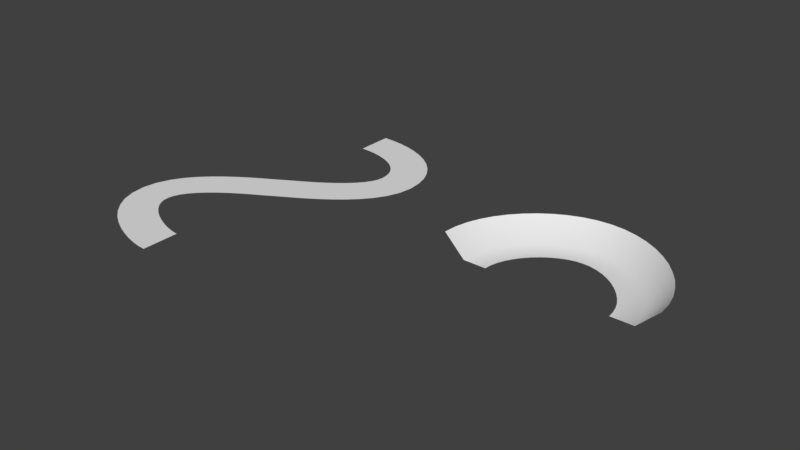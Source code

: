 # Source: track_170914.blend  (saved by Blender 2.78.0; exported with 4.5.12 LTS)
import bpy
from mathutils import Matrix  # noqa: F401  (used for matrix-valued properties, if any)

bpy.ops.wm.read_factory_settings(use_empty=True)
scene = bpy.context.scene
scene.name = 'Scene'

# ---- collections
col_collection_1 = bpy.data.collections.new('Collection 1'); scene.collection.children.link(col_collection_1)

# ---- world
world_world = bpy.data.worlds.new('World'); scene.world = world_world
world_world.color = (0.05088, 0.05088, 0.05088)
world_world.use_sun_shadow = False
world_world.sun_shadow_jitter_overblur = 0.0
world_world.cycles.sampling_method = 'MANUAL'

# ---- meshes
me_mesh_001 = bpy.data.meshes.new('Mesh.001')
me_mesh_001.from_pydata([(51.0, 0.0, -9.617e-07), (40.0, 0.0, 0.0), (30.0, 0.0, 10.0), (51.27, 3.267, -6.557e-07), (40.41, 4.988, 0.0), (30.53, 6.554, 10.0), (52.07, 6.63, -1.311e-06), (41.57, 9.907, 0.0), (32.03, 12.89, 10.0), (53.41, 10.05, -2.384e-07), (43.44, 14.69, 0.0), (34.37, 18.9, 10.0), (55.26, 13.44, 4.768e-07), (45.93, 19.26, 0.0), (37.44, 24.55, 10.0), (57.57, 16.69, 5.96e-07), (48.97, 23.55, 0.0), (41.15, 29.79, 10.0), (60.28, 19.72, -9.537e-07), (52.5, 27.5, 0.0), (45.43, 34.57, 10.0), (63.31, 22.43, -1.669e-06), (56.45, 31.03, 0.0), (50.21, 38.85, 10.0), (66.56, 24.74, 9.537e-07), (60.74, 34.07, 0.0), (55.45, 42.56, 10.0), (69.95, 26.59, -4.768e-07), (65.31, 36.56, 0.0), (61.1, 45.63, 10.0), (73.37, 27.93, -4.768e-07), (70.09, 38.43, 0.0), (67.11, 47.97, 10.0), (76.73, 28.73, -7.153e-07), (75.01, 39.59, 0.0), (73.45, 49.47, 10.0), (80.0, 29.0, 0.0), (80.0, 40.0, 0.0), (80.0, 50.0, 10.0), (83.27, 28.73, -7.153e-07), (84.99, 39.59, 0.0), (86.55, 49.47, 10.0), (86.63, 27.93, -1.669e-06), (89.91, 38.43, 0.0), (92.89, 47.97, 10.0), (90.05, 26.59, -9.537e-07), (94.69, 36.56, 0.0), (98.9, 45.63, 10.0), (93.44, 24.74, 7.153e-07), (99.26, 34.07, 0.0), (104.6, 42.56, 10.0), (96.69, 22.43, 0.0), (103.6, 31.03, 0.0), (109.8, 38.85, 10.0), (99.72, 19.72, 0.0), (107.5, 27.5, 0.0), (114.6, 34.57, 10.0), (102.4, 16.69, -8.345e-07), (111.0, 23.55, 0.0), (118.8, 29.79, 10.0), (104.7, 13.44, -7.153e-07), (114.1, 19.26, 0.0), (122.6, 24.55, 10.0), (106.6, 10.05, -7.153e-07), (116.6, 14.69, 0.0), (125.6, 18.9, 10.0), (107.9, 6.63, 0.0), (118.4, 9.907, 0.0), (128.0, 12.89, 10.0), (108.7, 3.267, -3.874e-07), (119.6, 4.988, 0.0), (129.5, 6.554, 10.0), (109.0, 0.0, 0.0), (120.0, 0.0, 0.0), (130.0, 0.0, 10.0)], [], [(1, 0, 3, 4), (2, 1, 4, 5), (4, 3, 6, 7), (5, 4, 7, 8), (7, 6, 9, 10), (8, 7, 10, 11), (10, 9, 12, 13), (11, 10, 13, 14), (13, 12, 15, 16), (14, 13, 16, 17), (16, 15, 18, 19), (17, 16, 19, 20), (19, 18, 21, 22), (20, 19, 22, 23), (22, 21, 24, 25), (23, 22, 25, 26), (25, 24, 27, 28), (26, 25, 28, 29), (28, 27, 30, 31), (29, 28, 31, 32), (31, 30, 33, 34), (32, 31, 34, 35), (34, 33, 36, 37), (35, 34, 37, 38), (37, 36, 39, 40), (38, 37, 40, 41), (40, 39, 42, 43), (41, 40, 43, 44), (43, 42, 45, 46), (44, 43, 46, 47), (46, 45, 48, 49), (47, 46, 49, 50), (49, 48, 51, 52), (50, 49, 52, 53), (52, 51, 54, 55), (53, 52, 55, 56), (55, 54, 57, 58), (56, 55, 58, 59), (58, 57, 60, 61), (59, 58, 61, 62), (61, 60, 63, 64), (62, 61, 64, 65), (64, 63, 66, 67), (65, 64, 67, 68), (67, 66, 69, 70), (68, 67, 70, 71), (70, 69, 72, 73), (71, 70, 73, 74)])
me_mesh_001.polygons.foreach_set('use_smooth', [True] * 48)
_uv = me_mesh_001.uv_layers.new(name='UVMap')
_uv.uv.foreach_set('vector', [11.0, 0.0, 0.0, 0.0, 0.0, 4.141, 11.0, 4.141, 11.0, 4.141, 0.0, 4.141, 0.0, 9.931, 11.0, 9.931, 11.0, 9.931, 0.0, 9.931, 0.0, 14.19, 11.0, 14.19, 11.0, 14.19, 0.0, 14.19, 0.0, 19.97, 11.0, 19.97, 11.0, 19.97, 0.0, 19.97, 0.0, 24.37, 11.0, 24.37, 11.0, 24.37, 0.0, 24.37, 0.0, 30.17, 11.0, 30.17, 11.0, 30.17, 0.0, 30.17, 0.0, 34.7, 11.0, 34.7, 11.0, 34.7, 0.0, 34.7, 0.0, 40.51, 11.0, 40.51, 11.0, 40.51, 0.0, 40.51, 0.0, 45.14, 11.0, 45.14, 11.0, 45.14, 0.0, 45.14, 0.0, 50.98, 11.0, 50.98, 11.0, 50.98, 0.0, 50.98, 0.0, 55.66, 11.0, 55.66, 11.0, 55.66, 0.0, 55.66, 0.0, 61.52, 11.0, 61.52, 11.0, 61.52, 0.0, 61.52, 0.0, 66.2, 11.0, 66.2, 11.0, 66.2, 0.0, 66.2, 0.0, 72.05, 11.0, 72.05, 11.0, 72.05, 0.0, 72.05, 0.0, 76.68, 11.0, 76.68, 11.0, 76.68, 0.0, 76.68, 0.0, 82.52, 11.0, 82.52, 11.0, 82.52, 0.0, 82.52, 0.0, 87.05, 11.0, 87.05, 11.0, 87.05, 0.0, 87.05, 0.0, 92.87, 11.0, 92.87, 11.0, 92.87, 0.0, 92.87, 0.0, 97.27, 11.0, 97.27, 11.0, 97.27, 0.0, 97.27, 0.0, 103.1, 11.0, 103.1, 11.0, 103.1, 0.0, 103.1, 0.0, 107.3, 11.0, 107.3, 11.0, 107.3, 0.0, 107.3, 0.0, 113.1, 11.0, 113.1, 11.0, 113.1, 0.0, 113.1, 0.0, 117.2, 11.0, 117.2, 11.0, 117.2, 0.0, 117.2, 0.0, 123.0, 11.0, 123.0, 11.0, 123.0, 0.0, 123.0, 0.0, 127.2, 11.0, 127.2, 11.0, 127.2, 0.0, 127.2, 0.0, 133.0, 11.0, 133.0, 11.0, 133.0, 0.0, 133.0, 0.0, 137.2, 11.0, 137.2, 11.0, 137.2, 0.0, 137.2, 0.0, 143.0, 11.0, 143.0, 11.0, 143.0, 0.0, 143.0, 0.0, 147.4, 11.0, 147.4, 11.0, 147.4, 0.0, 147.4, 0.0, 153.2, 11.0, 153.2, 11.0, 153.2, 0.0, 153.2, 0.0, 157.7, 11.0, 157.7, 11.0, 157.7, 0.0, 157.7, 0.0, 163.5, 11.0, 163.5, 11.0, 163.5, 0.0, 163.5, 0.0, 168.2, 11.0, 168.2, 11.0, 168.2, 0.0, 168.2, 0.0, 174.0, 11.0, 174.0, 11.0, 174.0, 0.0, 174.0, 0.0, 178.7, 11.0, 178.7, 11.0, 178.7, 0.0, 178.7, 0.0, 184.6, 11.0, 184.6, 11.0, 184.6, 0.0, 184.6, 0.0, 189.2, 11.0, 189.2, 11.0, 189.2, 0.0, 189.2, 0.0, 195.1, 11.0, 195.1, 11.0, 195.1, 0.0, 195.1, 0.0, 199.7, 11.0, 199.7, 11.0, 199.7, 0.0, 199.7, 0.0, 205.6, 11.0, 205.6, 11.0, 205.6, 0.0, 205.6, 0.0, 210.1, 11.0, 210.1, 11.0, 210.1, 0.0, 210.1, 0.0, 215.9, 11.0, 215.9, 11.0, 215.9, 0.0, 215.9, 0.0, 220.3, 11.0, 220.3, 11.0, 220.3, 0.0, 220.3, 0.0, 226.1, 11.0, 226.1, 11.0, 226.1, 0.0, 226.1, 0.0, 230.4, 11.0, 230.4, 11.0, 230.4, 0.0, 230.4, 0.0, 236.1, 11.0, 236.1, 11.0, 236.1, 0.0, 236.1, 0.0, 240.3, 11.0, 240.3, 11.0, 240.3, 0.0, 240.3, 0.0, 246.1, 11.0, 246.1])
me_mesh_001.use_remesh_preserve_volume = False
me_mesh_001.use_remesh_preserve_attributes = False
me_mesh_001.use_mirror_vertex_groups = False
me_mesh_001.update()
me_mesh = bpy.data.meshes.new('Mesh')
me_mesh.from_pydata([(-70.0, 61.0, 0.0), (-70.0, 79.0, 0.0), (-65.77, 60.82, 0.0), (-64.26, 78.76, 0.0), (-61.62, 60.3, -7.153e-07), (-58.57, 78.04, 7.153e-07), (-57.64, 59.43, 4.768e-07), (-52.98, 76.82, -4.768e-07), (-53.91, 58.24, -4.768e-07), (-47.57, 75.09, 4.768e-07), (-50.51, 56.76, 0.0), (-42.38, 72.82, 0.0), (-47.51, 55.02, -2.384e-07), (-37.49, 69.98, 2.384e-07), (-44.95, 53.06, 7.153e-07), (-32.99, 66.52, -7.153e-07), (-42.85, 50.92, -4.768e-07), (-29.0, 62.41, 4.768e-07), (-41.22, 48.6, -1.192e-07), (-25.66, 57.65, 1.192e-07), (-40.03, 46.08, 5.96e-08), (-23.12, 52.26, -5.96e-08), (-39.27, 43.24, -1.788e-07), (-21.54, 46.34, 1.788e-07), (-39.0, 40.19, 1.863e-08), (-21.0, 39.81, -1.863e-08), (-39.36, 37.28, -2.384e-07), (-21.89, 32.94, 2.384e-07), (-40.46, 34.41, -4.172e-07), (-24.29, 26.52, 4.172e-07), (-42.38, 31.29, -2.384e-07), (-27.73, 20.83, 2.384e-07), (-45.09, 28.03, 3.576e-07), (-31.88, 15.81, -3.576e-07), (-48.46, 24.78, -4.768e-07), (-36.48, 11.34, 4.768e-07), (-52.31, 21.63, 2.384e-07), (-41.34, 7.36, -2.384e-07), (-56.44, 18.65, 0.0), (-46.26, 3.808, 0.0), (-60.65, 15.91, 2.384e-07), (-51.08, 0.6671, -2.384e-07), (-64.75, 13.43, 4.768e-07), (-55.6, -2.069, -4.768e-07), (-68.57, 11.23, 2.384e-07), (-59.62, -4.39, -2.384e-07), (-71.95, 9.305, 3.576e-07), (-62.91, -6.261, -3.576e-07), (-74.59, 7.742, 0.0), (-65.41, -7.742, 0.0), (-77.09, 6.261, -3.576e-07), (-68.05, -9.305, 3.576e-07), (-80.38, 4.39, 2.384e-07), (-71.43, -11.23, -2.384e-07), (-84.4, 2.069, -3.576e-07), (-75.25, -13.43, 3.576e-07), (-88.92, -0.6671, -7.153e-07), (-79.35, -15.91, 7.153e-07), (-93.74, -3.808, 7.153e-07), (-83.56, -18.65, -7.153e-07), (-98.66, -7.36, 2.384e-07), (-87.69, -21.63, -2.384e-07), (-103.5, -11.34, 0.0), (-91.54, -24.78, 0.0), (-108.1, -15.81, 1.073e-06), (-94.91, -28.03, -1.073e-06), (-112.3, -20.83, 2.384e-07), (-97.62, -31.29, -2.384e-07), (-115.7, -26.52, 5.96e-07), (-99.54, -34.41, -5.96e-07), (-118.1, -32.94, -2.384e-07), (-100.6, -37.28, 2.384e-07), (-119.0, -39.98, -4.657e-10), (-101.0, -40.02, 4.657e-10), (-118.1, -46.97, 1.192e-07), (-100.7, -42.61, -1.192e-07), (-115.8, -53.25, 4.768e-07), (-99.71, -45.08, -4.768e-07), (-112.2, -58.67, 3.576e-07), (-98.07, -47.58, -3.576e-07), (-108.0, -63.25, 1.192e-06), (-95.72, -50.08, -1.192e-06), (-103.3, -67.09, 2.384e-07), (-92.73, -52.49, -2.384e-07), (-98.24, -70.3, 2.384e-07), (-89.26, -54.7, -2.384e-07), (-93.1, -72.95, -1.192e-06), (-85.5, -56.63, 1.192e-06), (-87.98, -75.09, 2.384e-07), (-81.65, -58.24, -2.384e-07), (-83.03, -76.75, 2.384e-07), (-77.91, -59.5, -2.384e-07), (-78.34, -77.96, 0.0), (-74.53, -60.37, 0.0), (-73.99, -78.72, 0.0), (-71.78, -60.86, 0.0), (-70.0, -79.0, 0.0), (-70.0, -61.0, 0.0)], [], [(1, 0, 2, 3), (3, 2, 4, 5), (5, 4, 6, 7), (7, 6, 8, 9), (9, 8, 10, 11), (11, 10, 12, 13), (13, 12, 14, 15), (15, 14, 16, 17), (17, 16, 18, 19), (19, 18, 20, 21), (21, 20, 22, 23), (23, 22, 24, 25), (25, 24, 26, 27), (27, 26, 28, 29), (29, 28, 30, 31), (31, 30, 32, 33), (33, 32, 34, 35), (35, 34, 36, 37), (37, 36, 38, 39), (39, 38, 40, 41), (41, 40, 42, 43), (43, 42, 44, 45), (45, 44, 46, 47), (47, 46, 48, 49), (49, 48, 50, 51), (51, 50, 52, 53), (53, 52, 54, 55), (55, 54, 56, 57), (57, 56, 58, 59), (59, 58, 60, 61), (61, 60, 62, 63), (63, 62, 64, 65), (65, 64, 66, 67), (67, 66, 68, 69), (69, 68, 70, 71), (71, 70, 72, 73), (73, 72, 74, 75), (75, 74, 76, 77), (77, 76, 78, 79), (79, 78, 80, 81), (81, 80, 82, 83), (83, 82, 84, 85), (85, 84, 86, 87), (87, 86, 88, 89), (89, 88, 90, 91), (91, 90, 92, 93), (93, 92, 94, 95), (95, 94, 96, 97)])
me_mesh.polygons.foreach_set('use_smooth', [True] * 48)
_uv = me_mesh.uv_layers.new(name='UVMap')
_uv.uv.foreach_set('vector', [18.0, 0.0, 0.0, 0.0, 0.0, 4.993, 18.0, 4.993, 18.0, 4.993, 0.0, 4.993, 0.0, 9.951, 18.0, 9.951, 18.0, 9.951, 0.0, 9.951, 0.0, 14.84, 18.0, 14.84, 18.0, 14.84, 0.0, 14.84, 0.0, 19.64, 18.0, 19.64, 18.0, 19.64, 0.0, 19.64, 0.0, 24.33, 18.0, 24.33, 18.0, 24.33, 0.0, 24.33, 0.0, 28.89, 18.0, 28.89, 18.0, 28.89, 0.0, 28.89, 0.0, 33.34, 18.0, 33.34, 18.0, 33.34, 0.0, 33.34, 0.0, 37.7, 18.0, 37.7, 18.0, 37.7, 0.0, 37.7, 0.0, 42.03, 18.0, 42.03, 18.0, 42.03, 0.0, 42.03, 0.0, 46.41, 18.0, 46.41, 18.0, 46.41, 0.0, 46.41, 0.0, 50.94, 18.0, 50.94, 18.0, 50.94, 0.0, 50.94, 0.0, 55.74, 18.0, 55.74, 18.0, 55.74, 0.0, 55.74, 0.0, 60.67, 18.0, 60.67, 18.0, 60.67, 0.0, 60.67, 0.0, 65.64, 18.0, 65.64, 18.0, 65.64, 0.0, 65.64, 0.0, 70.8, 18.0, 70.8, 18.0, 70.8, 0.0, 70.8, 0.0, 76.17, 18.0, 76.17, 18.0, 76.17, 0.0, 76.17, 0.0, 81.72, 18.0, 81.72, 18.0, 81.72, 0.0, 81.72, 0.0, 87.35, 18.0, 87.35, 18.0, 87.35, 0.0, 87.35, 0.0, 92.93, 18.0, 92.93, 18.0, 92.93, 0.0, 92.93, 0.0, 98.31, 18.0, 98.31, 18.0, 98.31, 0.0, 98.31, 0.0, 103.4, 18.0, 103.4, 18.0, 103.4, 0.0, 103.4, 0.0, 107.9, 18.0, 107.9, 18.0, 107.9, 0.0, 107.9, 0.0, 111.7, 18.0, 111.7, 18.0, 111.7, 0.0, 111.7, 0.0, 114.7, 18.0, 114.7, 18.0, 114.7, 0.0, 114.7, 0.0, 117.7, 18.0, 117.7, 18.0, 117.7, 0.0, 117.7, 0.0, 121.5, 18.0, 121.5, 18.0, 121.5, 0.0, 121.5, 0.0, 126.0, 18.0, 126.0, 18.0, 126.0, 0.0, 126.0, 0.0, 131.1, 18.0, 131.1, 18.0, 131.1, 0.0, 131.1, 0.0, 136.5, 18.0, 136.5, 18.0, 136.5, 0.0, 136.5, 0.0, 142.1, 18.0, 142.1, 18.0, 142.1, 0.0, 142.1, 0.0, 147.7, 18.0, 147.7, 18.0, 147.7, 0.0, 147.7, 0.0, 153.2, 18.0, 153.2, 18.0, 153.2, 0.0, 153.2, 0.0, 158.6, 18.0, 158.6, 18.0, 158.6, 0.0, 158.6, 0.0, 163.8, 18.0, 163.8, 18.0, 163.8, 0.0, 163.8, 0.0, 168.7, 18.0, 168.7, 18.0, 168.7, 0.0, 168.7, 0.0, 173.7, 18.0, 173.7, 18.0, 173.7, 0.0, 173.7, 0.0, 178.5, 18.0, 178.5, 18.0, 178.5, 0.0, 178.5, 0.0, 183.2, 18.0, 183.2, 18.0, 183.2, 0.0, 183.2, 0.0, 187.9, 18.0, 187.9, 18.0, 187.9, 0.0, 187.9, 0.0, 192.7, 18.0, 192.7, 18.0, 192.7, 0.0, 192.7, 0.0, 197.7, 18.0, 197.7, 18.0, 197.7, 0.0, 197.7, 0.0, 202.7, 18.0, 202.7, 18.0, 202.7, 0.0, 202.7, 0.0, 207.7, 18.0, 207.7, 18.0, 207.7, 0.0, 207.7, 0.0, 212.6, 18.0, 212.6, 18.0, 212.6, 0.0, 212.6, 0.0, 217.2, 18.0, 217.2, 18.0, 217.2, 0.0, 217.2, 0.0, 221.4, 18.0, 221.4, 18.0, 221.4, 0.0, 221.4, 0.0, 225.0, 18.0, 225.0, 18.0, 225.0, 0.0, 225.0, 0.0, 227.8, 18.0, 227.8])
me_mesh.use_remesh_preserve_volume = False
me_mesh.use_remesh_preserve_attributes = False
me_mesh.use_mirror_vertex_groups = False
me_mesh.update()

# ---- objects
ob_beziercurve_001 = bpy.data.objects.new('BezierCurve.001', me_mesh_001)
ob_beziercurve = bpy.data.objects.new('BezierCurve', me_mesh)

# ---- transforms, parenting, visibility, modifiers, constraints
ob_beziercurve_001.location = (0.0, 0.0, 0.0)
ob_beziercurve_001.lineart.crease_threshold = 0.0
ob_beziercurve.location = (0.0, 0.0, 0.0)
ob_beziercurve.lineart.crease_threshold = 0.0

# ---- collection membership
col_collection_1.objects.link(ob_beziercurve_001)
col_collection_1.objects.link(ob_beziercurve)

# ---- scene / render settings (as saved in the file)
scene.frame_start = 1; scene.frame_end = 250; scene.frame_set(1)
scene.render.engine = 'BLENDER_EEVEE_NEXT'
scene.render.resolution_percentage = 50
scene.render.dither_intensity = 0.0
scene.cycles.use_denoising = False
scene.cycles.samples = 128
scene.cycles.sampling_pattern = 'TABULATED_SOBOL'
scene.cycles.light_sampling_threshold = 0.0
scene.cycles.use_adaptive_sampling = False
scene.cycles.use_light_tree = False
scene.cycles.blur_glossy = 0.0
scene.cycles.sample_clamp_indirect = 0.0
scene.view_settings.view_transform = 'Standard'
bpy.context.view_layer.update()

# ---- added for rendering (the .blend has no active camera and no usable light): camera, sun
cam_auto = bpy.data.cameras.new('AutoCamera')
cam_auto.lens = 50.0
cam_auto.sensor_width = 36.0
cam_auto.clip_end = 4791.2
ob_auto_camera = bpy.data.objects.new('AutoCamera', cam_auto)
scene.collection.objects.link(ob_auto_camera)
ob_auto_camera.location = (278.504, -327.605, 223.403)
ob_auto_camera.rotation_euler = (1.09748, -7.21219e-08, 0.694738)
scene.camera = ob_auto_camera
light_auto_sun = bpy.data.lights.new('AutoSun', 'SUN')
light_auto_sun.energy = 3.0
light_auto_sun.angle = 0.0523599
ob_auto_sun = bpy.data.objects.new('AutoSun', light_auto_sun)
scene.collection.objects.link(ob_auto_sun)
ob_auto_sun.rotation_euler = (0.872665, 0.174533, 0.523599)
bpy.context.view_layer.update()
